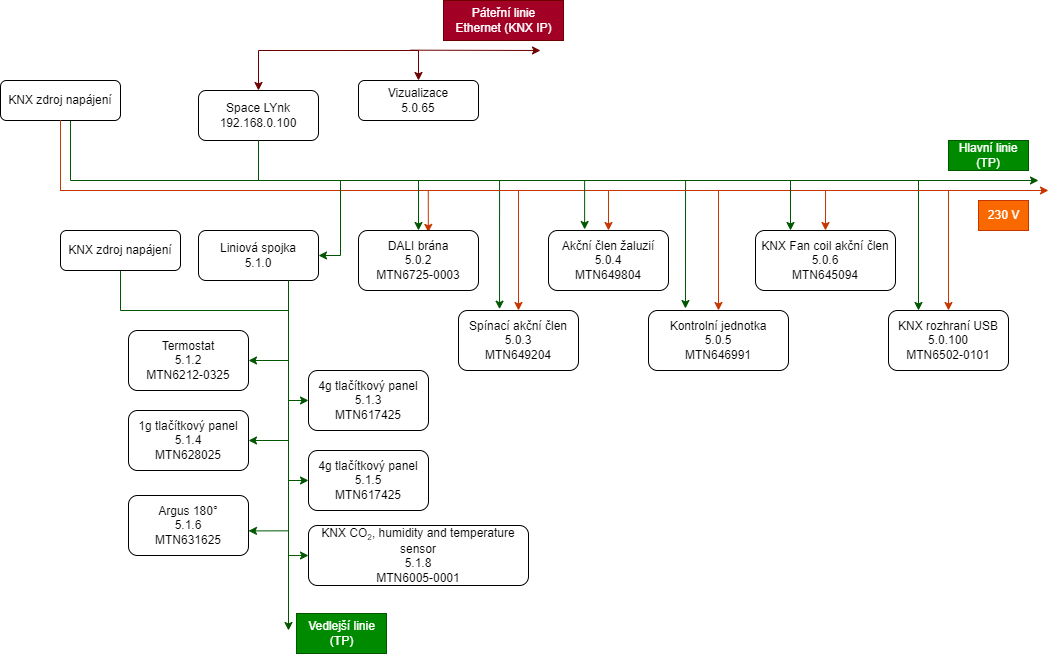

The diagram above was exported from draw.io. Its source (the exported page's mxGraphModel, read from the mxfile embedded in the PNG):
<mxGraphModel dx="1292" dy="1398" grid="1" gridSize="10" guides="1" tooltips="1" connect="1" arrows="1" fold="1" page="1" pageScale="1" pageWidth="827" pageHeight="1169" math="0" shadow="0">
  <root>
    <mxCell id="WIyWlLk6GJQsqaUBKTNV-0" />
    <mxCell id="WIyWlLk6GJQsqaUBKTNV-1" parent="WIyWlLk6GJQsqaUBKTNV-0" />
    <mxCell id="E8BxfSAv8RuTMesUM-kW-18" value="" style="edgeStyle=orthogonalEdgeStyle;rounded=0;orthogonalLoop=1;jettySize=auto;html=1;fillColor=#a20025;strokeColor=#6F0000;" parent="WIyWlLk6GJQsqaUBKTNV-1" target="E8BxfSAv8RuTMesUM-kW-17" edge="1">
      <mxGeometry relative="1" as="geometry">
        <mxPoint x="450" y="80" as="sourcePoint" />
        <Array as="points">
          <mxPoint x="414" y="80" />
          <mxPoint x="370" y="80" />
        </Array>
      </mxGeometry>
    </mxCell>
    <mxCell id="E8BxfSAv8RuTMesUM-kW-51" style="edgeStyle=orthogonalEdgeStyle;rounded=0;orthogonalLoop=1;jettySize=auto;html=1;fillColor=#008a00;strokeColor=#005700;entryX=0.342;entryY=-0.022;entryDx=0;entryDy=0;entryPerimeter=0;" parent="WIyWlLk6GJQsqaUBKTNV-1" target="E8BxfSAv8RuTMesUM-kW-62" edge="1">
      <mxGeometry relative="1" as="geometry">
        <mxPoint x="600" y="250" as="targetPoint" />
        <mxPoint x="330.0344827586207" y="140" as="sourcePoint" />
        <Array as="points">
          <mxPoint x="330" y="210" />
          <mxPoint x="571" y="210" />
        </Array>
      </mxGeometry>
    </mxCell>
    <mxCell id="E8BxfSAv8RuTMesUM-kW-64" style="edgeStyle=orthogonalEdgeStyle;rounded=0;orthogonalLoop=1;jettySize=auto;html=1;fillColor=#008a00;strokeColor=#005700;entryX=0.264;entryY=-0.033;entryDx=0;entryDy=0;entryPerimeter=0;" parent="WIyWlLk6GJQsqaUBKTNV-1" source="E8BxfSAv8RuTMesUM-kW-17" target="E8BxfSAv8RuTMesUM-kW-68" edge="1">
      <mxGeometry relative="1" as="geometry">
        <mxPoint x="870" y="260" as="targetPoint" />
        <Array as="points">
          <mxPoint x="330" y="210" />
          <mxPoint x="757" y="210" />
        </Array>
      </mxGeometry>
    </mxCell>
    <mxCell id="E8BxfSAv8RuTMesUM-kW-86" style="edgeStyle=orthogonalEdgeStyle;rounded=0;orthogonalLoop=1;jettySize=auto;html=1;entryX=0.25;entryY=0;entryDx=0;entryDy=0;fillColor=#008a00;strokeColor=#005700;" parent="WIyWlLk6GJQsqaUBKTNV-1" source="E8BxfSAv8RuTMesUM-kW-17" target="E8BxfSAv8RuTMesUM-kW-74" edge="1">
      <mxGeometry relative="1" as="geometry">
        <Array as="points">
          <mxPoint x="330" y="210" />
          <mxPoint x="990" y="210" />
        </Array>
      </mxGeometry>
    </mxCell>
    <mxCell id="E8BxfSAv8RuTMesUM-kW-17" value="Space LYnk&lt;br&gt;192.168.0.100" style="rounded=1;whiteSpace=wrap;html=1;" parent="WIyWlLk6GJQsqaUBKTNV-1" vertex="1">
      <mxGeometry x="270" y="120" width="120" height="50" as="geometry" />
    </mxCell>
    <mxCell id="E8BxfSAv8RuTMesUM-kW-19" value="" style="endArrow=classic;html=1;rounded=0;fillColor=#a20025;strokeColor=#6F0000;" parent="WIyWlLk6GJQsqaUBKTNV-1" edge="1">
      <mxGeometry width="50" height="50" relative="1" as="geometry">
        <mxPoint x="370" y="80" as="sourcePoint" />
        <mxPoint x="490" y="110" as="targetPoint" />
        <Array as="points">
          <mxPoint x="414" y="80" />
          <mxPoint x="490" y="80" />
        </Array>
      </mxGeometry>
    </mxCell>
    <mxCell id="E8BxfSAv8RuTMesUM-kW-20" value="Vizualizace&lt;br&gt;5.0.65" style="rounded=1;whiteSpace=wrap;html=1;" parent="WIyWlLk6GJQsqaUBKTNV-1" vertex="1">
      <mxGeometry x="430" y="110" width="120" height="40" as="geometry" />
    </mxCell>
    <mxCell id="E8BxfSAv8RuTMesUM-kW-97" style="edgeStyle=orthogonalEdgeStyle;rounded=0;orthogonalLoop=1;jettySize=auto;html=1;entryX=1;entryY=0.5;entryDx=0;entryDy=0;exitX=0.75;exitY=1;exitDx=0;exitDy=0;fillColor=#008a00;strokeColor=#005700;" parent="WIyWlLk6GJQsqaUBKTNV-1" source="E8BxfSAv8RuTMesUM-kW-31" target="E8BxfSAv8RuTMesUM-kW-77" edge="1">
      <mxGeometry relative="1" as="geometry">
        <mxPoint x="360" y="320" as="sourcePoint" />
        <Array as="points">
          <mxPoint x="360" y="390" />
        </Array>
      </mxGeometry>
    </mxCell>
    <mxCell id="E8BxfSAv8RuTMesUM-kW-98" style="edgeStyle=orthogonalEdgeStyle;rounded=0;orthogonalLoop=1;jettySize=auto;html=1;exitX=0.75;exitY=1;exitDx=0;exitDy=0;entryX=0;entryY=0.5;entryDx=0;entryDy=0;fillColor=#008a00;strokeColor=#005700;" parent="WIyWlLk6GJQsqaUBKTNV-1" source="E8BxfSAv8RuTMesUM-kW-31" target="E8BxfSAv8RuTMesUM-kW-94" edge="1">
      <mxGeometry relative="1" as="geometry" />
    </mxCell>
    <mxCell id="E8BxfSAv8RuTMesUM-kW-99" style="edgeStyle=orthogonalEdgeStyle;rounded=0;orthogonalLoop=1;jettySize=auto;html=1;exitX=0.75;exitY=1;exitDx=0;exitDy=0;entryX=1;entryY=0.5;entryDx=0;entryDy=0;fillColor=#008a00;strokeColor=#005700;" parent="WIyWlLk6GJQsqaUBKTNV-1" source="E8BxfSAv8RuTMesUM-kW-31" target="E8BxfSAv8RuTMesUM-kW-96" edge="1">
      <mxGeometry relative="1" as="geometry" />
    </mxCell>
    <mxCell id="E8BxfSAv8RuTMesUM-kW-100" style="edgeStyle=orthogonalEdgeStyle;rounded=0;orthogonalLoop=1;jettySize=auto;html=1;exitX=0.75;exitY=1;exitDx=0;exitDy=0;entryX=0;entryY=0.5;entryDx=0;entryDy=0;fillColor=#008a00;strokeColor=#005700;" parent="WIyWlLk6GJQsqaUBKTNV-1" source="E8BxfSAv8RuTMesUM-kW-31" target="E8BxfSAv8RuTMesUM-kW-95" edge="1">
      <mxGeometry relative="1" as="geometry" />
    </mxCell>
    <mxCell id="E8BxfSAv8RuTMesUM-kW-104" style="edgeStyle=orthogonalEdgeStyle;rounded=0;orthogonalLoop=1;jettySize=auto;html=1;exitX=0.75;exitY=1;exitDx=0;exitDy=0;entryX=0;entryY=0.5;entryDx=0;entryDy=0;fillColor=#008a00;strokeColor=#005700;" parent="WIyWlLk6GJQsqaUBKTNV-1" source="E8BxfSAv8RuTMesUM-kW-31" target="E8BxfSAv8RuTMesUM-kW-103" edge="1">
      <mxGeometry relative="1" as="geometry" />
    </mxCell>
    <mxCell id="E8BxfSAv8RuTMesUM-kW-105" style="edgeStyle=orthogonalEdgeStyle;rounded=0;orthogonalLoop=1;jettySize=auto;html=1;exitX=0.75;exitY=1;exitDx=0;exitDy=0;fillColor=#008a00;strokeColor=#005700;" parent="WIyWlLk6GJQsqaUBKTNV-1" source="E8BxfSAv8RuTMesUM-kW-31" edge="1">
      <mxGeometry relative="1" as="geometry">
        <mxPoint x="360" y="660" as="targetPoint" />
      </mxGeometry>
    </mxCell>
    <mxCell id="E8BxfSAv8RuTMesUM-kW-31" value="Liniová spojka&lt;br&gt;5.1.0" style="rounded=1;whiteSpace=wrap;html=1;" parent="WIyWlLk6GJQsqaUBKTNV-1" vertex="1">
      <mxGeometry x="270" y="260" width="120" height="50" as="geometry" />
    </mxCell>
    <mxCell id="E8BxfSAv8RuTMesUM-kW-52" style="edgeStyle=orthogonalEdgeStyle;rounded=0;orthogonalLoop=1;jettySize=auto;html=1;fillColor=#008a00;strokeColor=#005700;" parent="WIyWlLk6GJQsqaUBKTNV-1" edge="1">
      <mxGeometry relative="1" as="geometry">
        <mxPoint x="1110" y="210" as="targetPoint" />
        <mxPoint x="142.0344827586207" y="130" as="sourcePoint" />
        <Array as="points">
          <mxPoint x="142" y="210" />
          <mxPoint x="810" y="210" />
        </Array>
      </mxGeometry>
    </mxCell>
    <mxCell id="E8BxfSAv8RuTMesUM-kW-87" style="edgeStyle=orthogonalEdgeStyle;rounded=0;orthogonalLoop=1;jettySize=auto;html=1;exitX=0.5;exitY=1;exitDx=0;exitDy=0;entryX=0.5;entryY=0;entryDx=0;entryDy=0;fillColor=#fa6800;strokeColor=#C73500;" parent="WIyWlLk6GJQsqaUBKTNV-1" source="E8BxfSAv8RuTMesUM-kW-36" target="E8BxfSAv8RuTMesUM-kW-68" edge="1">
      <mxGeometry relative="1" as="geometry">
        <Array as="points">
          <mxPoint x="132" y="220" />
          <mxPoint x="790" y="220" />
        </Array>
      </mxGeometry>
    </mxCell>
    <mxCell id="E8BxfSAv8RuTMesUM-kW-88" style="edgeStyle=orthogonalEdgeStyle;rounded=0;orthogonalLoop=1;jettySize=auto;html=1;exitX=0.5;exitY=1;exitDx=0;exitDy=0;entryX=0.5;entryY=0;entryDx=0;entryDy=0;fillColor=#fa6800;strokeColor=#C73500;" parent="WIyWlLk6GJQsqaUBKTNV-1" source="E8BxfSAv8RuTMesUM-kW-36" target="E8BxfSAv8RuTMesUM-kW-73" edge="1">
      <mxGeometry relative="1" as="geometry">
        <Array as="points">
          <mxPoint x="132" y="220" />
          <mxPoint x="897" y="220" />
        </Array>
      </mxGeometry>
    </mxCell>
    <mxCell id="E8BxfSAv8RuTMesUM-kW-89" style="edgeStyle=orthogonalEdgeStyle;rounded=0;orthogonalLoop=1;jettySize=auto;html=1;exitX=0.5;exitY=1;exitDx=0;exitDy=0;entryX=0.5;entryY=0;entryDx=0;entryDy=0;fillColor=#fa6800;strokeColor=#C73500;" parent="WIyWlLk6GJQsqaUBKTNV-1" source="E8BxfSAv8RuTMesUM-kW-36" target="E8BxfSAv8RuTMesUM-kW-74" edge="1">
      <mxGeometry relative="1" as="geometry">
        <Array as="points">
          <mxPoint x="132" y="220" />
          <mxPoint x="1020" y="220" />
        </Array>
      </mxGeometry>
    </mxCell>
    <mxCell id="E8BxfSAv8RuTMesUM-kW-36" value="KNX zdroj napájení" style="rounded=1;whiteSpace=wrap;html=1;" parent="WIyWlLk6GJQsqaUBKTNV-1" vertex="1">
      <mxGeometry x="72" y="110" width="120" height="40" as="geometry" />
    </mxCell>
    <mxCell id="E8BxfSAv8RuTMesUM-kW-78" style="edgeStyle=orthogonalEdgeStyle;rounded=0;orthogonalLoop=1;jettySize=auto;html=1;fillColor=#fa6800;strokeColor=#C73500;exitX=0.5;exitY=1;exitDx=0;exitDy=0;" parent="WIyWlLk6GJQsqaUBKTNV-1" source="E8BxfSAv8RuTMesUM-kW-36" edge="1">
      <mxGeometry relative="1" as="geometry">
        <mxPoint x="1120" y="220" as="targetPoint" />
        <mxPoint x="40" y="160" as="sourcePoint" />
        <Array as="points">
          <mxPoint x="132" y="220" />
        </Array>
      </mxGeometry>
    </mxCell>
    <mxCell id="E8BxfSAv8RuTMesUM-kW-80" style="edgeStyle=orthogonalEdgeStyle;rounded=0;orthogonalLoop=1;jettySize=auto;html=1;entryX=0.582;entryY=0.031;entryDx=0;entryDy=0;entryPerimeter=0;fillColor=#fa6800;strokeColor=#C73500;exitX=0.5;exitY=1;exitDx=0;exitDy=0;" parent="WIyWlLk6GJQsqaUBKTNV-1" source="E8BxfSAv8RuTMesUM-kW-36" target="E8BxfSAv8RuTMesUM-kW-60" edge="1">
      <mxGeometry relative="1" as="geometry">
        <mxPoint x="80" y="170" as="sourcePoint" />
        <Array as="points">
          <mxPoint x="132" y="220" />
          <mxPoint x="500" y="220" />
        </Array>
      </mxGeometry>
    </mxCell>
    <mxCell id="E8BxfSAv8RuTMesUM-kW-81" style="edgeStyle=orthogonalEdgeStyle;rounded=0;orthogonalLoop=1;jettySize=auto;html=1;entryX=0.5;entryY=0;entryDx=0;entryDy=0;fillColor=#fa6800;strokeColor=#C73500;exitX=0.5;exitY=1;exitDx=0;exitDy=0;" parent="WIyWlLk6GJQsqaUBKTNV-1" source="E8BxfSAv8RuTMesUM-kW-36" target="E8BxfSAv8RuTMesUM-kW-62" edge="1">
      <mxGeometry relative="1" as="geometry">
        <mxPoint x="90" y="190" as="sourcePoint" />
        <Array as="points">
          <mxPoint x="132" y="220" />
          <mxPoint x="590" y="220" />
        </Array>
      </mxGeometry>
    </mxCell>
    <mxCell id="E8BxfSAv8RuTMesUM-kW-82" style="edgeStyle=orthogonalEdgeStyle;rounded=0;orthogonalLoop=1;jettySize=auto;html=1;fillColor=#fa6800;strokeColor=#C73500;entryX=0.5;entryY=0;entryDx=0;entryDy=0;" parent="WIyWlLk6GJQsqaUBKTNV-1" target="E8BxfSAv8RuTMesUM-kW-63" edge="1">
      <mxGeometry relative="1" as="geometry">
        <mxPoint x="132" y="150" as="sourcePoint" />
        <Array as="points">
          <mxPoint x="132" y="220" />
          <mxPoint x="680" y="220" />
        </Array>
      </mxGeometry>
    </mxCell>
    <mxCell id="E8BxfSAv8RuTMesUM-kW-42" value="KNX zdroj napájení" style="rounded=1;whiteSpace=wrap;html=1;" parent="WIyWlLk6GJQsqaUBKTNV-1" vertex="1">
      <mxGeometry x="132" y="260" width="120" height="40" as="geometry" />
    </mxCell>
    <mxCell id="E8BxfSAv8RuTMesUM-kW-46" value="" style="endArrow=classic;html=1;rounded=0;fillColor=#008a00;strokeColor=#005700;entryX=0.5;entryY=0;entryDx=0;entryDy=0;" parent="WIyWlLk6GJQsqaUBKTNV-1" target="E8BxfSAv8RuTMesUM-kW-60" edge="1">
      <mxGeometry width="50" height="50" relative="1" as="geometry">
        <mxPoint x="242" y="210" as="sourcePoint" />
        <mxPoint x="612" y="210" as="targetPoint" />
        <Array as="points">
          <mxPoint x="332" y="210" />
          <mxPoint x="490" y="210" />
        </Array>
      </mxGeometry>
    </mxCell>
    <mxCell id="E8BxfSAv8RuTMesUM-kW-47" value="Hlavní linie&lt;br&gt;(TP)" style="text;html=1;strokeColor=#005700;fillColor=#008a00;align=center;verticalAlign=middle;whiteSpace=wrap;rounded=0;fontColor=#ffffff;" parent="WIyWlLk6GJQsqaUBKTNV-1" vertex="1">
      <mxGeometry x="1020" y="170" width="80" height="30" as="geometry" />
    </mxCell>
    <mxCell id="E8BxfSAv8RuTMesUM-kW-49" value="" style="endArrow=classic;html=1;rounded=0;fillColor=#a20025;strokeColor=#6F0000;" parent="WIyWlLk6GJQsqaUBKTNV-1" edge="1">
      <mxGeometry width="50" height="50" relative="1" as="geometry">
        <mxPoint x="482" y="79.66" as="sourcePoint" />
        <mxPoint x="612" y="80" as="targetPoint" />
        <Array as="points" />
      </mxGeometry>
    </mxCell>
    <mxCell id="E8BxfSAv8RuTMesUM-kW-50" value="Páteřní linie&lt;br&gt;Ethernet (KNX IP)" style="text;html=1;align=center;verticalAlign=middle;resizable=0;points=[];autosize=1;strokeColor=#6F0000;fillColor=#a20025;fontColor=#ffffff;" parent="WIyWlLk6GJQsqaUBKTNV-1" vertex="1">
      <mxGeometry x="515" y="30" width="120" height="40" as="geometry" />
    </mxCell>
    <mxCell id="E8BxfSAv8RuTMesUM-kW-54" value="" style="endArrow=classic;html=1;rounded=0;entryX=1;entryY=0.5;entryDx=0;entryDy=0;fillColor=#008a00;strokeColor=#005700;" parent="WIyWlLk6GJQsqaUBKTNV-1" target="E8BxfSAv8RuTMesUM-kW-31" edge="1">
      <mxGeometry width="50" height="50" relative="1" as="geometry">
        <mxPoint x="412" y="210" as="sourcePoint" />
        <mxPoint x="392" y="110" as="targetPoint" />
        <Array as="points">
          <mxPoint x="412" y="285" />
        </Array>
      </mxGeometry>
    </mxCell>
    <mxCell id="E8BxfSAv8RuTMesUM-kW-60" value="DALI brána&lt;br&gt;5.0.2&lt;br&gt;MTN6725-0003" style="rounded=1;whiteSpace=wrap;html=1;" parent="WIyWlLk6GJQsqaUBKTNV-1" vertex="1">
      <mxGeometry x="430" y="260" width="120" height="60" as="geometry" />
    </mxCell>
    <mxCell id="E8BxfSAv8RuTMesUM-kW-62" value="Spínací akční člen&lt;br&gt;5.0.3&lt;br&gt;MTN649204" style="rounded=1;whiteSpace=wrap;html=1;" parent="WIyWlLk6GJQsqaUBKTNV-1" vertex="1">
      <mxGeometry x="530" y="340" width="120" height="60" as="geometry" />
    </mxCell>
    <mxCell id="E8BxfSAv8RuTMesUM-kW-63" value="Akční člen žaluzií&lt;br&gt;5.0.4&lt;br&gt;MTN649804" style="rounded=1;whiteSpace=wrap;html=1;" parent="WIyWlLk6GJQsqaUBKTNV-1" vertex="1">
      <mxGeometry x="620" y="260" width="120" height="60" as="geometry" />
    </mxCell>
    <mxCell id="E8BxfSAv8RuTMesUM-kW-68" value="Kontrolní jednotka&lt;br&gt;5.0.5&lt;br&gt;MTN646991" style="rounded=1;whiteSpace=wrap;html=1;" parent="WIyWlLk6GJQsqaUBKTNV-1" vertex="1">
      <mxGeometry x="720" y="340" width="140" height="60" as="geometry" />
    </mxCell>
    <mxCell id="E8BxfSAv8RuTMesUM-kW-73" value="KNX Fan coil akční člen&lt;br&gt;5.0.6&lt;br&gt;MTN645094" style="rounded=1;whiteSpace=wrap;html=1;" parent="WIyWlLk6GJQsqaUBKTNV-1" vertex="1">
      <mxGeometry x="827" y="260" width="140" height="60" as="geometry" />
    </mxCell>
    <mxCell id="E8BxfSAv8RuTMesUM-kW-74" value="KNX rozhraní USB&lt;br&gt;5.0.100&lt;br&gt;MTN6502-0101" style="rounded=1;whiteSpace=wrap;html=1;" parent="WIyWlLk6GJQsqaUBKTNV-1" vertex="1">
      <mxGeometry x="960" y="340" width="120" height="60" as="geometry" />
    </mxCell>
    <mxCell id="E8BxfSAv8RuTMesUM-kW-77" value="Termostat&lt;br&gt;5.1.2&lt;br&gt;MTN6212-0325" style="rounded=1;whiteSpace=wrap;html=1;" parent="WIyWlLk6GJQsqaUBKTNV-1" vertex="1">
      <mxGeometry x="200" y="360" width="120" height="60" as="geometry" />
    </mxCell>
    <mxCell id="E8BxfSAv8RuTMesUM-kW-79" value="&lt;font color=&quot;#ffffff&quot;&gt;230 V&lt;/font&gt;" style="text;html=1;align=center;verticalAlign=middle;resizable=0;points=[];autosize=1;strokeColor=#C73500;fillColor=#fa6800;fontColor=#000000;" parent="WIyWlLk6GJQsqaUBKTNV-1" vertex="1">
      <mxGeometry x="1050" y="230" width="50" height="30" as="geometry" />
    </mxCell>
    <mxCell id="E8BxfSAv8RuTMesUM-kW-83" style="edgeStyle=orthogonalEdgeStyle;rounded=0;orthogonalLoop=1;jettySize=auto;html=1;entryX=0.301;entryY=-0.017;entryDx=0;entryDy=0;entryPerimeter=0;fillColor=#008a00;strokeColor=#005700;" parent="WIyWlLk6GJQsqaUBKTNV-1" source="E8BxfSAv8RuTMesUM-kW-17" target="E8BxfSAv8RuTMesUM-kW-63" edge="1">
      <mxGeometry relative="1" as="geometry">
        <Array as="points">
          <mxPoint x="330" y="210" />
          <mxPoint x="656" y="210" />
        </Array>
      </mxGeometry>
    </mxCell>
    <mxCell id="E8BxfSAv8RuTMesUM-kW-84" style="edgeStyle=orthogonalEdgeStyle;rounded=0;orthogonalLoop=1;jettySize=auto;html=1;entryX=0.25;entryY=0;entryDx=0;entryDy=0;fillColor=#008a00;strokeColor=#005700;" parent="WIyWlLk6GJQsqaUBKTNV-1" source="E8BxfSAv8RuTMesUM-kW-17" target="E8BxfSAv8RuTMesUM-kW-73" edge="1">
      <mxGeometry relative="1" as="geometry">
        <Array as="points">
          <mxPoint x="330" y="210" />
          <mxPoint x="862" y="210" />
        </Array>
      </mxGeometry>
    </mxCell>
    <mxCell id="E8BxfSAv8RuTMesUM-kW-93" value="" style="endArrow=none;html=1;rounded=0;entryX=0.5;entryY=1;entryDx=0;entryDy=0;exitX=0.75;exitY=1;exitDx=0;exitDy=0;fillColor=#008a00;strokeColor=#005700;" parent="WIyWlLk6GJQsqaUBKTNV-1" source="E8BxfSAv8RuTMesUM-kW-31" target="E8BxfSAv8RuTMesUM-kW-42" edge="1">
      <mxGeometry width="50" height="50" relative="1" as="geometry">
        <mxPoint x="150" y="380" as="sourcePoint" />
        <mxPoint x="200" y="330" as="targetPoint" />
        <Array as="points">
          <mxPoint x="360" y="340" />
          <mxPoint x="192" y="340" />
        </Array>
      </mxGeometry>
    </mxCell>
    <mxCell id="E8BxfSAv8RuTMesUM-kW-94" value="4g tlačítkový panel&lt;br&gt;5.1.3&lt;br&gt;MTN617425" style="rounded=1;whiteSpace=wrap;html=1;" parent="WIyWlLk6GJQsqaUBKTNV-1" vertex="1">
      <mxGeometry x="380" y="400" width="120" height="60" as="geometry" />
    </mxCell>
    <mxCell id="E8BxfSAv8RuTMesUM-kW-95" value="4g tlačítkový panel&lt;br&gt;5.1.5&lt;br&gt;MTN617425" style="rounded=1;whiteSpace=wrap;html=1;" parent="WIyWlLk6GJQsqaUBKTNV-1" vertex="1">
      <mxGeometry x="380" y="480" width="120" height="60" as="geometry" />
    </mxCell>
    <mxCell id="E8BxfSAv8RuTMesUM-kW-96" value="1g tlačítkový panel&lt;br&gt;5.1.4&lt;br&gt;MTN628025" style="rounded=1;whiteSpace=wrap;html=1;" parent="WIyWlLk6GJQsqaUBKTNV-1" vertex="1">
      <mxGeometry x="200" y="440" width="120" height="60" as="geometry" />
    </mxCell>
    <mxCell id="E8BxfSAv8RuTMesUM-kW-101" value="Argus 180°&lt;br&gt;5.1.6&lt;br&gt;MTN631625" style="rounded=1;whiteSpace=wrap;html=1;" parent="WIyWlLk6GJQsqaUBKTNV-1" vertex="1">
      <mxGeometry x="200" y="525" width="120" height="60" as="geometry" />
    </mxCell>
    <mxCell id="E8BxfSAv8RuTMesUM-kW-102" style="edgeStyle=orthogonalEdgeStyle;rounded=0;orthogonalLoop=1;jettySize=auto;html=1;exitX=0.75;exitY=1;exitDx=0;exitDy=0;entryX=1;entryY=0.59;entryDx=0;entryDy=0;entryPerimeter=0;fillColor=#008a00;strokeColor=#005700;" parent="WIyWlLk6GJQsqaUBKTNV-1" source="E8BxfSAv8RuTMesUM-kW-31" target="E8BxfSAv8RuTMesUM-kW-101" edge="1">
      <mxGeometry relative="1" as="geometry" />
    </mxCell>
    <mxCell id="E8BxfSAv8RuTMesUM-kW-103" value="KNX CO&lt;span style=&quot;font-size: 10px;&quot;&gt;&lt;sub&gt;2&lt;/sub&gt;&lt;/span&gt;, humidity and temperature sensor&lt;br&gt;5.1.8&lt;br&gt;MTN6005-0001" style="rounded=1;whiteSpace=wrap;html=1;" parent="WIyWlLk6GJQsqaUBKTNV-1" vertex="1">
      <mxGeometry x="380" y="555" width="220" height="60" as="geometry" />
    </mxCell>
    <mxCell id="E8BxfSAv8RuTMesUM-kW-106" value="Vedlejší linie&lt;br&gt;(TP)" style="text;html=1;align=center;verticalAlign=middle;resizable=0;points=[];autosize=1;strokeColor=#005700;fillColor=#008a00;fontColor=#ffffff;" parent="WIyWlLk6GJQsqaUBKTNV-1" vertex="1">
      <mxGeometry x="368" y="643" width="90" height="40" as="geometry" />
    </mxCell>
  </root>
</mxGraphModel>